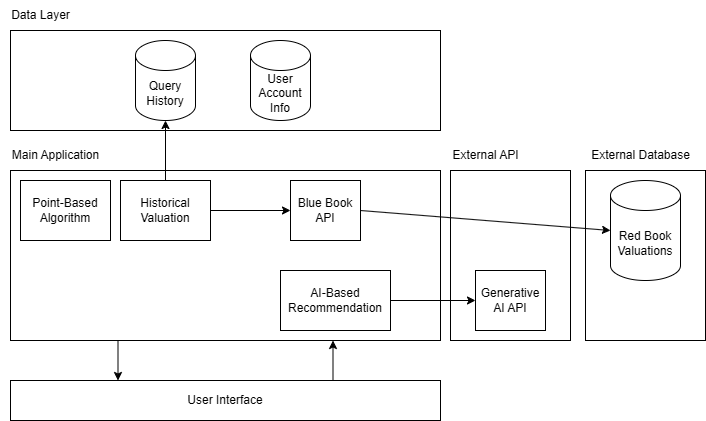

The diagram above was exported from draw.io. Its source (the exported page's mxGraphModel, read from the mxfile embedded in the PNG):
<mxGraphModel dx="1674" dy="772" grid="1" gridSize="10" guides="1" tooltips="1" connect="1" arrows="1" fold="1" page="1" pageScale="1" pageWidth="850" pageHeight="1100" math="0" shadow="0">
  <root>
    <mxCell id="0" />
    <mxCell id="1" parent="0" />
    <mxCell id="HyCEloxg6A8JR7Sbq_Wm-25" value="" style="rounded=0;whiteSpace=wrap;html=1;" parent="1" vertex="1">
      <mxGeometry x="695" y="450" width="120" height="170" as="geometry" />
    </mxCell>
    <mxCell id="HyCEloxg6A8JR7Sbq_Wm-1" value="" style="rounded=0;whiteSpace=wrap;html=1;" parent="1" vertex="1">
      <mxGeometry x="120" y="310" width="430" height="100" as="geometry" />
    </mxCell>
    <mxCell id="HyCEloxg6A8JR7Sbq_Wm-2" value="Data Layer" style="text;html=1;align=center;verticalAlign=middle;resizable=0;points=[];autosize=1;strokeColor=none;fillColor=none;" parent="1" vertex="1">
      <mxGeometry x="110" y="280" width="80" height="30" as="geometry" />
    </mxCell>
    <mxCell id="HyCEloxg6A8JR7Sbq_Wm-3" value="Query History" style="shape=cylinder3;whiteSpace=wrap;html=1;boundedLbl=1;backgroundOutline=1;size=15;" parent="1" vertex="1">
      <mxGeometry x="245" y="320" width="60" height="80" as="geometry" />
    </mxCell>
    <mxCell id="HyCEloxg6A8JR7Sbq_Wm-4" value="Red Book Valuations" style="shape=cylinder3;whiteSpace=wrap;html=1;boundedLbl=1;backgroundOutline=1;size=15;" parent="1" vertex="1">
      <mxGeometry x="720" y="460" width="70" height="100" as="geometry" />
    </mxCell>
    <mxCell id="HyCEloxg6A8JR7Sbq_Wm-6" value="Main Application" style="text;html=1;align=center;verticalAlign=middle;resizable=0;points=[];autosize=1;strokeColor=none;fillColor=none;" parent="1" vertex="1">
      <mxGeometry x="110" y="420" width="110" height="30" as="geometry" />
    </mxCell>
    <mxCell id="HyCEloxg6A8JR7Sbq_Wm-7" value="" style="rounded=0;whiteSpace=wrap;html=1;" parent="1" vertex="1">
      <mxGeometry x="120" y="450" width="430" height="170" as="geometry" />
    </mxCell>
    <mxCell id="HyCEloxg6A8JR7Sbq_Wm-8" value="" style="rounded=0;whiteSpace=wrap;html=1;" parent="1" vertex="1">
      <mxGeometry x="560" y="450" width="120" height="170" as="geometry" />
    </mxCell>
    <mxCell id="HyCEloxg6A8JR7Sbq_Wm-9" value="External API" style="text;html=1;align=center;verticalAlign=middle;resizable=0;points=[];autosize=1;strokeColor=none;fillColor=none;" parent="1" vertex="1">
      <mxGeometry x="550" y="420" width="90" height="30" as="geometry" />
    </mxCell>
    <mxCell id="HyCEloxg6A8JR7Sbq_Wm-10" value="Blue Book API" style="rounded=0;whiteSpace=wrap;html=1;" parent="1" vertex="1">
      <mxGeometry x="400" y="460" width="70" height="60" as="geometry" />
    </mxCell>
    <mxCell id="HyCEloxg6A8JR7Sbq_Wm-11" value="" style="endArrow=classic;html=1;rounded=0;entryX=0;entryY=0.5;entryDx=0;entryDy=0;entryPerimeter=0;exitX=1;exitY=0.5;exitDx=0;exitDy=0;" parent="1" source="HyCEloxg6A8JR7Sbq_Wm-10" target="HyCEloxg6A8JR7Sbq_Wm-4" edge="1">
      <mxGeometry width="50" height="50" relative="1" as="geometry">
        <mxPoint x="490" y="700" as="sourcePoint" />
        <mxPoint x="540" y="650" as="targetPoint" />
      </mxGeometry>
    </mxCell>
    <mxCell id="HyCEloxg6A8JR7Sbq_Wm-12" value="Generative AI API" style="rounded=0;whiteSpace=wrap;html=1;" parent="1" vertex="1">
      <mxGeometry x="585" y="550" width="70" height="60" as="geometry" />
    </mxCell>
    <mxCell id="HyCEloxg6A8JR7Sbq_Wm-14" value="Point-Based Algorithm" style="rounded=0;whiteSpace=wrap;html=1;" parent="1" vertex="1">
      <mxGeometry x="130" y="460" width="90" height="60" as="geometry" />
    </mxCell>
    <mxCell id="HyCEloxg6A8JR7Sbq_Wm-15" value="Historical Valuation" style="rounded=0;whiteSpace=wrap;html=1;" parent="1" vertex="1">
      <mxGeometry x="230" y="460" width="90" height="60" as="geometry" />
    </mxCell>
    <mxCell id="HyCEloxg6A8JR7Sbq_Wm-16" value="" style="endArrow=classic;html=1;rounded=0;exitX=0.5;exitY=0;exitDx=0;exitDy=0;entryX=0.5;entryY=1;entryDx=0;entryDy=0;entryPerimeter=0;" parent="1" source="HyCEloxg6A8JR7Sbq_Wm-15" target="HyCEloxg6A8JR7Sbq_Wm-3" edge="1">
      <mxGeometry width="50" height="50" relative="1" as="geometry">
        <mxPoint x="430" y="360" as="sourcePoint" />
        <mxPoint x="480" y="310" as="targetPoint" />
      </mxGeometry>
    </mxCell>
    <mxCell id="HyCEloxg6A8JR7Sbq_Wm-17" value="" style="endArrow=classic;html=1;rounded=0;entryX=0;entryY=0.5;entryDx=0;entryDy=0;exitX=1;exitY=0.5;exitDx=0;exitDy=0;" parent="1" source="HyCEloxg6A8JR7Sbq_Wm-15" target="HyCEloxg6A8JR7Sbq_Wm-10" edge="1">
      <mxGeometry width="50" height="50" relative="1" as="geometry">
        <mxPoint x="220" y="730" as="sourcePoint" />
        <mxPoint x="270" y="680" as="targetPoint" />
      </mxGeometry>
    </mxCell>
    <mxCell id="HyCEloxg6A8JR7Sbq_Wm-19" value="AI-Based&lt;div&gt;Recommendation&lt;/div&gt;" style="rounded=0;whiteSpace=wrap;html=1;" parent="1" vertex="1">
      <mxGeometry x="390" y="550" width="110" height="60" as="geometry" />
    </mxCell>
    <mxCell id="HyCEloxg6A8JR7Sbq_Wm-20" value="" style="endArrow=classic;html=1;rounded=0;exitX=1;exitY=0.5;exitDx=0;exitDy=0;entryX=0;entryY=0.5;entryDx=0;entryDy=0;" parent="1" source="HyCEloxg6A8JR7Sbq_Wm-19" target="HyCEloxg6A8JR7Sbq_Wm-12" edge="1">
      <mxGeometry width="50" height="50" relative="1" as="geometry">
        <mxPoint x="530" y="720" as="sourcePoint" />
        <mxPoint x="580" y="670" as="targetPoint" />
      </mxGeometry>
    </mxCell>
    <mxCell id="HyCEloxg6A8JR7Sbq_Wm-21" value="User Interface" style="rounded=0;whiteSpace=wrap;html=1;" parent="1" vertex="1">
      <mxGeometry x="120" y="660" width="430" height="40" as="geometry" />
    </mxCell>
    <mxCell id="HyCEloxg6A8JR7Sbq_Wm-23" value="" style="endArrow=classic;html=1;rounded=0;exitX=0.25;exitY=1;exitDx=0;exitDy=0;entryX=0.25;entryY=0;entryDx=0;entryDy=0;" parent="1" source="HyCEloxg6A8JR7Sbq_Wm-7" target="HyCEloxg6A8JR7Sbq_Wm-21" edge="1">
      <mxGeometry width="50" height="50" relative="1" as="geometry">
        <mxPoint x="140" y="810" as="sourcePoint" />
        <mxPoint x="190" y="760" as="targetPoint" />
      </mxGeometry>
    </mxCell>
    <mxCell id="HyCEloxg6A8JR7Sbq_Wm-24" value="" style="endArrow=classic;html=1;rounded=0;exitX=0.75;exitY=0;exitDx=0;exitDy=0;entryX=0.75;entryY=1;entryDx=0;entryDy=0;" parent="1" source="HyCEloxg6A8JR7Sbq_Wm-21" target="HyCEloxg6A8JR7Sbq_Wm-7" edge="1">
      <mxGeometry width="50" height="50" relative="1" as="geometry">
        <mxPoint x="238" y="630" as="sourcePoint" />
        <mxPoint x="238" y="670" as="targetPoint" />
      </mxGeometry>
    </mxCell>
    <mxCell id="HyCEloxg6A8JR7Sbq_Wm-26" value="External Database" style="text;html=1;align=center;verticalAlign=middle;resizable=0;points=[];autosize=1;strokeColor=none;fillColor=none;" parent="1" vertex="1">
      <mxGeometry x="690" y="420" width="120" height="30" as="geometry" />
    </mxCell>
    <mxCell id="la57_BoTuuSpNIo2Jhcd-1" value="User Account Info" style="shape=cylinder3;whiteSpace=wrap;html=1;boundedLbl=1;backgroundOutline=1;size=15;" vertex="1" parent="1">
      <mxGeometry x="360" y="320" width="60" height="80" as="geometry" />
    </mxCell>
  </root>
</mxGraphModel>